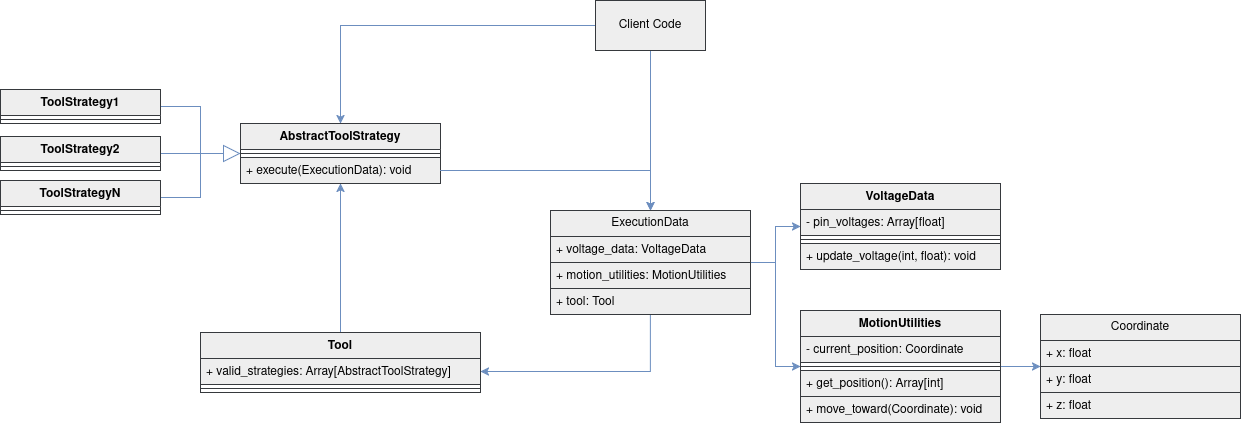

The diagram above was exported from draw.io. Its source (the exported page's mxGraphModel, read from the mxfile embedded in the PNG):
<mxGraphModel dx="2339" dy="791" grid="1" gridSize="10" guides="1" tooltips="1" connect="1" arrows="1" fold="1" page="1" pageScale="1" pageWidth="850" pageHeight="1100" math="0" shadow="0">
  <root>
    <mxCell id="0" />
    <mxCell id="1" parent="0" />
    <mxCell id="0_ziHtJQZ7l8Y6RiZAQh-40" edge="1" parent="1" source="0_ziHtJQZ7l8Y6RiZAQh-1" style="edgeStyle=orthogonalEdgeStyle;rounded=0;orthogonalLoop=1;jettySize=auto;html=1;fillColor=#dae8fc;strokeColor=#6c8ebf;gradientColor=#7ea6e0;" target="0_ziHtJQZ7l8Y6RiZAQh-10">
      <mxGeometry relative="1" as="geometry" />
    </mxCell>
    <mxCell id="0_ziHtJQZ7l8Y6RiZAQh-1" parent="1" style="swimlane;fontStyle=1;align=center;verticalAlign=top;childLayout=stackLayout;horizontal=1;startSize=26;horizontalStack=0;resizeParent=1;resizeParentMax=0;resizeLast=0;collapsible=1;marginBottom=0;whiteSpace=wrap;html=1;fillColor=#eeeeee;strokeColor=#36393d;" value="MotionUtilities" vertex="1">
      <mxGeometry height="112" width="200" x="560" y="400" as="geometry" />
    </mxCell>
    <mxCell id="0_ziHtJQZ7l8Y6RiZAQh-2" parent="0_ziHtJQZ7l8Y6RiZAQh-1" style="text;align=left;verticalAlign=top;spacingLeft=4;spacingRight=4;overflow=hidden;rotatable=0;points=[[0,0.5],[1,0.5]];portConstraint=eastwest;whiteSpace=wrap;html=1;fillColor=#eeeeee;strokeColor=#36393d;" value="- current_position: Coordinate" vertex="1">
      <mxGeometry height="26" width="200" y="26" as="geometry" />
    </mxCell>
    <mxCell id="0_ziHtJQZ7l8Y6RiZAQh-3" parent="0_ziHtJQZ7l8Y6RiZAQh-1" style="line;strokeWidth=1;align=left;verticalAlign=middle;spacingTop=-1;spacingLeft=3;spacingRight=3;rotatable=0;labelPosition=right;points=[];portConstraint=eastwest;fillColor=#eeeeee;strokeColor=#36393d;" value="" vertex="1">
      <mxGeometry height="8" width="200" y="52" as="geometry" />
    </mxCell>
    <mxCell id="0_ziHtJQZ7l8Y6RiZAQh-4" parent="0_ziHtJQZ7l8Y6RiZAQh-1" style="text;align=left;verticalAlign=top;spacingLeft=4;spacingRight=4;overflow=hidden;rotatable=0;points=[[0,0.5],[1,0.5]];portConstraint=eastwest;whiteSpace=wrap;html=1;fillColor=#eeeeee;strokeColor=#36393d;" value="+ get_position(): Array[int]" vertex="1">
      <mxGeometry height="26" width="200" y="60" as="geometry" />
    </mxCell>
    <mxCell id="0_ziHtJQZ7l8Y6RiZAQh-9" parent="0_ziHtJQZ7l8Y6RiZAQh-1" style="text;align=left;verticalAlign=top;spacingLeft=4;spacingRight=4;overflow=hidden;rotatable=0;points=[[0,0.5],[1,0.5]];portConstraint=eastwest;whiteSpace=wrap;html=1;fillColor=#eeeeee;strokeColor=#36393d;" value="+ move_toward(Coordinate): void" vertex="1">
      <mxGeometry height="26" width="200" y="86" as="geometry" />
    </mxCell>
    <mxCell id="0_ziHtJQZ7l8Y6RiZAQh-5" parent="1" style="swimlane;fontStyle=1;align=center;verticalAlign=top;childLayout=stackLayout;horizontal=1;startSize=26;horizontalStack=0;resizeParent=1;resizeParentMax=0;resizeLast=0;collapsible=1;marginBottom=0;whiteSpace=wrap;html=1;fillColor=#eeeeee;strokeColor=#36393d;" value="VoltageData" vertex="1">
      <mxGeometry height="86" width="200" x="560" y="273" as="geometry" />
    </mxCell>
    <mxCell id="0_ziHtJQZ7l8Y6RiZAQh-6" parent="0_ziHtJQZ7l8Y6RiZAQh-5" style="text;align=left;verticalAlign=top;spacingLeft=4;spacingRight=4;overflow=hidden;rotatable=0;points=[[0,0.5],[1,0.5]];portConstraint=eastwest;whiteSpace=wrap;html=1;fillColor=#eeeeee;strokeColor=#36393d;" value="- pin_voltages: Array[float]" vertex="1">
      <mxGeometry height="26" width="200" y="26" as="geometry" />
    </mxCell>
    <mxCell id="0_ziHtJQZ7l8Y6RiZAQh-7" parent="0_ziHtJQZ7l8Y6RiZAQh-5" style="line;strokeWidth=1;align=left;verticalAlign=middle;spacingTop=-1;spacingLeft=3;spacingRight=3;rotatable=0;labelPosition=right;points=[];portConstraint=eastwest;fillColor=#eeeeee;strokeColor=#36393d;" value="" vertex="1">
      <mxGeometry height="8" width="200" y="52" as="geometry" />
    </mxCell>
    <mxCell id="0_ziHtJQZ7l8Y6RiZAQh-8" parent="0_ziHtJQZ7l8Y6RiZAQh-5" style="text;align=left;verticalAlign=top;spacingLeft=4;spacingRight=4;overflow=hidden;rotatable=0;points=[[0,0.5],[1,0.5]];portConstraint=eastwest;whiteSpace=wrap;html=1;fillColor=#eeeeee;strokeColor=#36393d;" value="+ update_voltage(int, float): void" vertex="1">
      <mxGeometry height="26" width="200" y="60" as="geometry" />
    </mxCell>
    <mxCell id="0_ziHtJQZ7l8Y6RiZAQh-10" parent="1" style="swimlane;fontStyle=0;childLayout=stackLayout;horizontal=1;startSize=26;horizontalStack=0;resizeParent=1;resizeParentMax=0;resizeLast=0;collapsible=1;marginBottom=0;whiteSpace=wrap;html=1;fillColor=#eeeeee;strokeColor=#36393d;" value="Coordinate" vertex="1">
      <mxGeometry height="104" width="200" x="800" y="404" as="geometry" />
    </mxCell>
    <mxCell id="0_ziHtJQZ7l8Y6RiZAQh-11" parent="0_ziHtJQZ7l8Y6RiZAQh-10" style="text;align=left;verticalAlign=top;spacingLeft=4;spacingRight=4;overflow=hidden;rotatable=0;points=[[0,0.5],[1,0.5]];portConstraint=eastwest;whiteSpace=wrap;html=1;fillColor=#eeeeee;strokeColor=#36393d;" value="+ x: float" vertex="1">
      <mxGeometry height="26" width="200" y="26" as="geometry" />
    </mxCell>
    <mxCell id="0_ziHtJQZ7l8Y6RiZAQh-12" parent="0_ziHtJQZ7l8Y6RiZAQh-10" style="text;align=left;verticalAlign=top;spacingLeft=4;spacingRight=4;overflow=hidden;rotatable=0;points=[[0,0.5],[1,0.5]];portConstraint=eastwest;whiteSpace=wrap;html=1;fillColor=#eeeeee;strokeColor=#36393d;" value="+ y: float" vertex="1">
      <mxGeometry height="26" width="200" y="52" as="geometry" />
    </mxCell>
    <mxCell id="0_ziHtJQZ7l8Y6RiZAQh-13" parent="0_ziHtJQZ7l8Y6RiZAQh-10" style="text;align=left;verticalAlign=top;spacingLeft=4;spacingRight=4;overflow=hidden;rotatable=0;points=[[0,0.5],[1,0.5]];portConstraint=eastwest;whiteSpace=wrap;html=1;fillColor=#eeeeee;strokeColor=#36393d;" value="+ z: float" vertex="1">
      <mxGeometry height="26" width="200" y="78" as="geometry" />
    </mxCell>
    <mxCell id="0_ziHtJQZ7l8Y6RiZAQh-14" parent="1" style="swimlane;fontStyle=1;align=center;verticalAlign=top;childLayout=stackLayout;horizontal=1;startSize=26;horizontalStack=0;resizeParent=1;resizeParentMax=0;resizeLast=0;collapsible=1;marginBottom=0;whiteSpace=wrap;html=1;fillColor=#eeeeee;strokeColor=#36393d;" value="AbstractToolStrategy" vertex="1">
      <mxGeometry height="60" width="200" y="213" as="geometry" />
    </mxCell>
    <mxCell id="0_ziHtJQZ7l8Y6RiZAQh-16" parent="0_ziHtJQZ7l8Y6RiZAQh-14" style="line;strokeWidth=1;align=left;verticalAlign=middle;spacingTop=-1;spacingLeft=3;spacingRight=3;rotatable=0;labelPosition=right;points=[];portConstraint=eastwest;fillColor=#eeeeee;strokeColor=#36393d;" value="" vertex="1">
      <mxGeometry height="8" width="200" y="26" as="geometry" />
    </mxCell>
    <mxCell id="0_ziHtJQZ7l8Y6RiZAQh-17" parent="0_ziHtJQZ7l8Y6RiZAQh-14" style="text;align=left;verticalAlign=top;spacingLeft=4;spacingRight=4;overflow=hidden;rotatable=0;points=[[0,0.5],[1,0.5]];portConstraint=eastwest;whiteSpace=wrap;html=1;fillColor=#eeeeee;strokeColor=#36393d;" value="+ execute(ExecutionData): void" vertex="1">
      <mxGeometry height="26" width="200" y="34" as="geometry" />
    </mxCell>
    <mxCell id="0_ziHtJQZ7l8Y6RiZAQh-47" edge="1" parent="1" source="0_ziHtJQZ7l8Y6RiZAQh-18" style="edgeStyle=orthogonalEdgeStyle;rounded=0;orthogonalLoop=1;jettySize=auto;html=1;entryX=1;entryY=0.5;entryDx=0;entryDy=0;fillColor=#dae8fc;strokeColor=#6c8ebf;gradientColor=#7ea6e0;" target="0_ziHtJQZ7l8Y6RiZAQh-34">
      <mxGeometry relative="1" as="geometry" />
    </mxCell>
    <mxCell id="0_ziHtJQZ7l8Y6RiZAQh-48" edge="1" parent="1" source="0_ziHtJQZ7l8Y6RiZAQh-18" style="edgeStyle=orthogonalEdgeStyle;rounded=0;orthogonalLoop=1;jettySize=auto;html=1;fillColor=#dae8fc;strokeColor=#6c8ebf;gradientColor=#7ea6e0;" target="0_ziHtJQZ7l8Y6RiZAQh-5">
      <mxGeometry relative="1" as="geometry" />
    </mxCell>
    <mxCell id="0_ziHtJQZ7l8Y6RiZAQh-49" edge="1" parent="1" source="0_ziHtJQZ7l8Y6RiZAQh-18" style="edgeStyle=orthogonalEdgeStyle;rounded=0;orthogonalLoop=1;jettySize=auto;html=1;fillColor=#dae8fc;strokeColor=#6c8ebf;gradientColor=#7ea6e0;" target="0_ziHtJQZ7l8Y6RiZAQh-1">
      <mxGeometry relative="1" as="geometry" />
    </mxCell>
    <mxCell id="0_ziHtJQZ7l8Y6RiZAQh-18" parent="1" style="swimlane;fontStyle=0;childLayout=stackLayout;horizontal=1;startSize=26;horizontalStack=0;resizeParent=1;resizeParentMax=0;resizeLast=0;collapsible=1;marginBottom=0;whiteSpace=wrap;html=1;fillColor=#eeeeee;strokeColor=#36393d;" value="ExecutionData" vertex="1">
      <mxGeometry height="104" width="200" x="310" y="300" as="geometry" />
    </mxCell>
    <mxCell id="0_ziHtJQZ7l8Y6RiZAQh-19" parent="0_ziHtJQZ7l8Y6RiZAQh-18" style="text;align=left;verticalAlign=top;spacingLeft=4;spacingRight=4;overflow=hidden;rotatable=0;points=[[0,0.5],[1,0.5]];portConstraint=eastwest;whiteSpace=wrap;html=1;fillColor=#eeeeee;strokeColor=#36393d;" value="+ voltage_data: VoltageData" vertex="1">
      <mxGeometry height="26" width="200" y="26" as="geometry" />
    </mxCell>
    <mxCell id="0_ziHtJQZ7l8Y6RiZAQh-20" parent="0_ziHtJQZ7l8Y6RiZAQh-18" style="text;align=left;verticalAlign=top;spacingLeft=4;spacingRight=4;overflow=hidden;rotatable=0;points=[[0,0.5],[1,0.5]];portConstraint=eastwest;whiteSpace=wrap;html=1;fillColor=#eeeeee;strokeColor=#36393d;" value="+ motion_utilities: MotionUtilities" vertex="1">
      <mxGeometry height="26" width="200" y="52" as="geometry" />
    </mxCell>
    <mxCell id="0_ziHtJQZ7l8Y6RiZAQh-21" parent="0_ziHtJQZ7l8Y6RiZAQh-18" style="text;align=left;verticalAlign=top;spacingLeft=4;spacingRight=4;overflow=hidden;rotatable=0;points=[[0,0.5],[1,0.5]];portConstraint=eastwest;whiteSpace=wrap;html=1;fillColor=#eeeeee;strokeColor=#36393d;" value="+ tool: Tool" vertex="1">
      <mxGeometry height="26" width="200" y="78" as="geometry" />
    </mxCell>
    <mxCell id="0_ziHtJQZ7l8Y6RiZAQh-31" edge="1" parent="1" source="0_ziHtJQZ7l8Y6RiZAQh-22" style="edgeStyle=orthogonalEdgeStyle;rounded=0;orthogonalLoop=1;jettySize=auto;html=1;endArrow=none;endFill=0;fillColor=#dae8fc;strokeColor=#6c8ebf;gradientColor=#7ea6e0;">
      <mxGeometry relative="1" as="geometry">
        <mxPoint x="-40" y="250" as="targetPoint" />
      </mxGeometry>
    </mxCell>
    <mxCell id="0_ziHtJQZ7l8Y6RiZAQh-22" parent="1" style="swimlane;fontStyle=1;align=center;verticalAlign=top;childLayout=stackLayout;horizontal=1;startSize=26;horizontalStack=0;resizeParent=1;resizeParentMax=0;resizeLast=0;collapsible=1;marginBottom=0;whiteSpace=wrap;html=1;fillColor=#eeeeee;strokeColor=#36393d;" value="ToolStrategy1" vertex="1">
      <mxGeometry height="34" width="160" x="-240" y="179" as="geometry" />
    </mxCell>
    <mxCell id="0_ziHtJQZ7l8Y6RiZAQh-24" parent="0_ziHtJQZ7l8Y6RiZAQh-22" style="line;strokeWidth=1;align=left;verticalAlign=middle;spacingTop=-1;spacingLeft=3;spacingRight=3;rotatable=0;labelPosition=right;points=[];portConstraint=eastwest;fillColor=#eeeeee;strokeColor=#36393d;" value="" vertex="1">
      <mxGeometry height="8" width="160" y="26" as="geometry" />
    </mxCell>
    <mxCell id="0_ziHtJQZ7l8Y6RiZAQh-30" edge="1" parent="1" source="0_ziHtJQZ7l8Y6RiZAQh-26" style="edgeStyle=orthogonalEdgeStyle;rounded=0;orthogonalLoop=1;jettySize=auto;html=1;endArrow=block;endFill=0;endSize=15;fillColor=#dae8fc;strokeColor=#6c8ebf;gradientColor=#7ea6e0;" target="0_ziHtJQZ7l8Y6RiZAQh-14">
      <mxGeometry relative="1" as="geometry" />
    </mxCell>
    <mxCell id="0_ziHtJQZ7l8Y6RiZAQh-26" parent="1" style="swimlane;fontStyle=1;align=center;verticalAlign=top;childLayout=stackLayout;horizontal=1;startSize=26;horizontalStack=0;resizeParent=1;resizeParentMax=0;resizeLast=0;collapsible=1;marginBottom=0;whiteSpace=wrap;html=1;fillColor=#eeeeee;strokeColor=#36393d;" value="ToolStrategy2" vertex="1">
      <mxGeometry height="34" width="160" x="-240" y="226" as="geometry" />
    </mxCell>
    <mxCell id="0_ziHtJQZ7l8Y6RiZAQh-27" parent="0_ziHtJQZ7l8Y6RiZAQh-26" style="line;strokeWidth=1;align=left;verticalAlign=middle;spacingTop=-1;spacingLeft=3;spacingRight=3;rotatable=0;labelPosition=right;points=[];portConstraint=eastwest;fillColor=#eeeeee;strokeColor=#36393d;" value="" vertex="1">
      <mxGeometry height="8" width="160" y="26" as="geometry" />
    </mxCell>
    <mxCell id="0_ziHtJQZ7l8Y6RiZAQh-32" edge="1" parent="1" source="0_ziHtJQZ7l8Y6RiZAQh-28" style="edgeStyle=orthogonalEdgeStyle;rounded=0;orthogonalLoop=1;jettySize=auto;html=1;endArrow=none;endFill=0;fillColor=#dae8fc;strokeColor=#6c8ebf;gradientColor=#7ea6e0;">
      <mxGeometry relative="1" as="geometry">
        <mxPoint x="-40" y="240" as="targetPoint" />
      </mxGeometry>
    </mxCell>
    <mxCell id="0_ziHtJQZ7l8Y6RiZAQh-28" parent="1" style="swimlane;fontStyle=1;align=center;verticalAlign=top;childLayout=stackLayout;horizontal=1;startSize=26;horizontalStack=0;resizeParent=1;resizeParentMax=0;resizeLast=0;collapsible=1;marginBottom=0;whiteSpace=wrap;html=1;fillColor=#eeeeee;strokeColor=#36393d;" value="ToolStrategyN" vertex="1">
      <mxGeometry height="34" width="160" x="-240" y="270" as="geometry" />
    </mxCell>
    <mxCell id="0_ziHtJQZ7l8Y6RiZAQh-29" parent="0_ziHtJQZ7l8Y6RiZAQh-28" style="line;strokeWidth=1;align=left;verticalAlign=middle;spacingTop=-1;spacingLeft=3;spacingRight=3;rotatable=0;labelPosition=right;points=[];portConstraint=eastwest;fillColor=#eeeeee;strokeColor=#36393d;" value="" vertex="1">
      <mxGeometry height="8" width="160" y="26" as="geometry" />
    </mxCell>
    <mxCell id="0_ziHtJQZ7l8Y6RiZAQh-38" edge="1" parent="1" source="0_ziHtJQZ7l8Y6RiZAQh-33" style="edgeStyle=orthogonalEdgeStyle;rounded=0;orthogonalLoop=1;jettySize=auto;html=1;fillColor=#dae8fc;strokeColor=#6c8ebf;gradientColor=#7ea6e0;" target="0_ziHtJQZ7l8Y6RiZAQh-14">
      <mxGeometry relative="1" as="geometry" />
    </mxCell>
    <mxCell id="0_ziHtJQZ7l8Y6RiZAQh-33" parent="1" style="swimlane;fontStyle=1;align=center;verticalAlign=top;childLayout=stackLayout;horizontal=1;startSize=26;horizontalStack=0;resizeParent=1;resizeParentMax=0;resizeLast=0;collapsible=1;marginBottom=0;whiteSpace=wrap;html=1;fillColor=#eeeeee;strokeColor=#36393d;" value="Tool" vertex="1">
      <mxGeometry height="60" width="280" x="-40" y="422" as="geometry" />
    </mxCell>
    <mxCell id="0_ziHtJQZ7l8Y6RiZAQh-34" parent="0_ziHtJQZ7l8Y6RiZAQh-33" style="text;align=left;verticalAlign=top;spacingLeft=4;spacingRight=4;overflow=hidden;rotatable=0;points=[[0,0.5],[1,0.5]];portConstraint=eastwest;whiteSpace=wrap;html=1;fillColor=#eeeeee;strokeColor=#36393d;" value="+ valid_strategies: Array[AbstractToolStrategy]" vertex="1">
      <mxGeometry height="26" width="280" y="26" as="geometry" />
    </mxCell>
    <mxCell id="0_ziHtJQZ7l8Y6RiZAQh-35" parent="0_ziHtJQZ7l8Y6RiZAQh-33" style="line;strokeWidth=1;align=left;verticalAlign=middle;spacingTop=-1;spacingLeft=3;spacingRight=3;rotatable=0;labelPosition=right;points=[];portConstraint=eastwest;fillColor=#eeeeee;strokeColor=#36393d;" value="" vertex="1">
      <mxGeometry height="8" width="280" y="52" as="geometry" />
    </mxCell>
    <mxCell id="0_ziHtJQZ7l8Y6RiZAQh-43" edge="1" parent="1" source="0_ziHtJQZ7l8Y6RiZAQh-17" style="edgeStyle=orthogonalEdgeStyle;rounded=0;orthogonalLoop=1;jettySize=auto;html=1;fillColor=#dae8fc;strokeColor=#6c8ebf;gradientColor=#7ea6e0;" target="0_ziHtJQZ7l8Y6RiZAQh-18">
      <mxGeometry relative="1" as="geometry" />
    </mxCell>
    <mxCell id="0_ziHtJQZ7l8Y6RiZAQh-53" edge="1" parent="1" source="0_ziHtJQZ7l8Y6RiZAQh-50" style="edgeStyle=orthogonalEdgeStyle;rounded=0;orthogonalLoop=1;jettySize=auto;html=1;fillColor=#dae8fc;strokeColor=#6c8ebf;gradientColor=#7ea6e0;" target="0_ziHtJQZ7l8Y6RiZAQh-18">
      <mxGeometry relative="1" as="geometry" />
    </mxCell>
    <mxCell id="0_ziHtJQZ7l8Y6RiZAQh-54" edge="1" parent="1" source="0_ziHtJQZ7l8Y6RiZAQh-50" style="edgeStyle=orthogonalEdgeStyle;rounded=0;orthogonalLoop=1;jettySize=auto;html=1;fillColor=#dae8fc;strokeColor=#6c8ebf;gradientColor=#7ea6e0;" target="0_ziHtJQZ7l8Y6RiZAQh-14">
      <mxGeometry relative="1" as="geometry" />
    </mxCell>
    <mxCell id="0_ziHtJQZ7l8Y6RiZAQh-50" parent="1" style="html=1;whiteSpace=wrap;fillColor=#eeeeee;strokeColor=#36393d;" value="Client Code" vertex="1">
      <mxGeometry height="50" width="110" x="355" y="90" as="geometry" />
    </mxCell>
  </root>
</mxGraphModel>